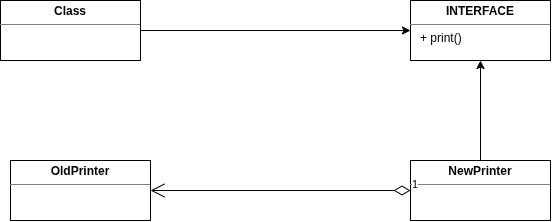

The diagram above was exported from draw.io. Its source (the exported page's mxGraphModel, read from the mxfile embedded in the PNG):
<mxGraphModel dx="860" dy="452" grid="1" gridSize="10" guides="1" tooltips="1" connect="1" arrows="1" fold="1" page="1" pageScale="1" pageWidth="850" pageHeight="1100" math="0" shadow="0">
  <root>
    <mxCell id="0" />
    <mxCell id="1" parent="0" />
    <mxCell id="5QGgNx6HPpkYGIbthU5e-42" edge="1" parent="1" source="5QGgNx6HPpkYGIbthU5e-39" style="edgeStyle=orthogonalEdgeStyle;rounded=0;orthogonalLoop=1;jettySize=auto;html=1;entryX=0;entryY=0.5;entryDx=0;entryDy=0;" target="5QGgNx6HPpkYGIbthU5e-40">
      <mxGeometry relative="1" as="geometry">
        <mxPoint x="250" y="310" as="targetPoint" />
      </mxGeometry>
    </mxCell>
    <mxCell id="5QGgNx6HPpkYGIbthU5e-39" parent="1" style="verticalAlign=top;align=left;overflow=fill;html=1;whiteSpace=wrap;" value="&lt;p style=&quot;margin:0px;margin-top:4px;text-align:center;&quot;&gt;&lt;b&gt;Class&lt;/b&gt;&lt;/p&gt;&lt;hr size=&quot;1&quot; style=&quot;border-style:solid;&quot;/&gt;&lt;div style=&quot;height:2px;&quot;&gt;&lt;/div&gt;" vertex="1">
      <mxGeometry height="60" width="140" x="90" y="280" as="geometry" />
    </mxCell>
    <mxCell id="5QGgNx6HPpkYGIbthU5e-40" parent="1" style="verticalAlign=top;align=left;overflow=fill;html=1;whiteSpace=wrap;" value="&lt;p style=&quot;margin:0px;margin-top:4px;text-align:center;&quot;&gt;&lt;b&gt;INTERFACE&lt;/b&gt;&lt;/p&gt;&lt;hr size=&quot;1&quot; style=&quot;border-style:solid;&quot;&gt;&lt;div style=&quot;height:2px;&quot;&gt;&amp;nbsp; &amp;nbsp;+ print()&lt;/div&gt;" vertex="1">
      <mxGeometry height="60" width="140" x="500" y="280" as="geometry" />
    </mxCell>
    <mxCell id="5QGgNx6HPpkYGIbthU5e-43" parent="1" style="verticalAlign=top;align=left;overflow=fill;html=1;whiteSpace=wrap;" value="&lt;p style=&quot;margin:0px;margin-top:4px;text-align:center;&quot;&gt;&lt;b&gt;OldPrinter&lt;/b&gt;&lt;/p&gt;&lt;hr size=&quot;1&quot; style=&quot;border-style:solid;&quot;&gt;&lt;div style=&quot;height:2px;&quot;&gt;&lt;/div&gt;" vertex="1">
      <mxGeometry height="60" width="140" x="100" y="440" as="geometry" />
    </mxCell>
    <mxCell id="5QGgNx6HPpkYGIbthU5e-46" edge="1" parent="1" source="5QGgNx6HPpkYGIbthU5e-44" style="edgeStyle=orthogonalEdgeStyle;rounded=0;orthogonalLoop=1;jettySize=auto;html=1;entryX=0.5;entryY=1;entryDx=0;entryDy=0;" target="5QGgNx6HPpkYGIbthU5e-40">
      <mxGeometry relative="1" as="geometry" />
    </mxCell>
    <mxCell id="5QGgNx6HPpkYGIbthU5e-44" parent="1" style="verticalAlign=top;align=left;overflow=fill;html=1;whiteSpace=wrap;" value="&lt;p style=&quot;margin:0px;margin-top:4px;text-align:center;&quot;&gt;&lt;b&gt;NewPrinter&lt;/b&gt;&lt;/p&gt;&lt;hr size=&quot;1&quot; style=&quot;border-style:solid;&quot;&gt;&lt;div style=&quot;height:2px;&quot;&gt;&lt;/div&gt;" vertex="1">
      <mxGeometry height="60" width="140" x="500" y="440" as="geometry" />
    </mxCell>
    <mxCell id="5QGgNx6HPpkYGIbthU5e-47" edge="1" parent="1" source="5QGgNx6HPpkYGIbthU5e-44" style="endArrow=open;html=1;endSize=12;startArrow=diamondThin;startSize=14;startFill=0;edgeStyle=orthogonalEdgeStyle;align=left;verticalAlign=bottom;rounded=0;entryX=1;entryY=0.5;entryDx=0;entryDy=0;exitX=0;exitY=0.5;exitDx=0;exitDy=0;" target="5QGgNx6HPpkYGIbthU5e-43" value="1">
      <mxGeometry relative="1" x="-1" y="3" as="geometry">
        <mxPoint x="310" y="390" as="sourcePoint" />
        <mxPoint x="470" y="390" as="targetPoint" />
      </mxGeometry>
    </mxCell>
  </root>
</mxGraphModel>